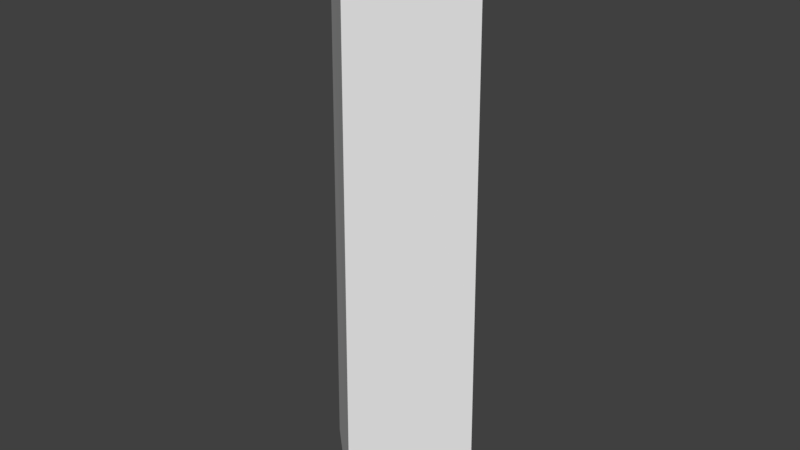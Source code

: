 # Source: huf_forearm.blend  (saved by Blender 2.80.75; exported with 4.5.12 LTS)
import bpy
from mathutils import Matrix  # noqa: F401  (used for matrix-valued properties, if any)

bpy.ops.wm.read_factory_settings(use_empty=True)
scene = bpy.context.scene
scene.name = 'Scene'

# ---- collections
col_collection_1 = bpy.data.collections.new('Collection 1'); scene.collection.children.link(col_collection_1)

# ---- materials (node trees are filled in below, after node groups)
mat_standard = bpy.data.materials.new('Standard')
mat_standard.alpha_threshold = 0.0
mat_standard.use_transparent_shadow = False
mat_standard.specular_color = (0.0, 0.0, 0.0)
mat_standard.roughness = 0.5

# ---- material node trees

# ---- world
world_world = bpy.data.worlds.new('World'); scene.world = world_world
world_world.color = (0.05088, 0.05088, 0.05088)
world_world.use_sun_shadow = False
world_world.sun_shadow_jitter_overblur = 0.0
world_world.cycles.sampling_method = 'MANUAL'

# ---- meshes
me_geometry_n24446 = bpy.data.meshes.new('Geometry_n24446')
me_geometry_n24446.from_pydata([(6.522, 0.2515, 0.02593), (3.021, 22.74, -3.019), (6.275, 22.74, 0.0367), (3.021, -0.2768, 0.03641), (-0.7194, 0.2515, 0.01269), (3.026, 0.2515, -3.183), (3.021, 0.2515, 3.496), (-0.445, 22.74, 0.00883), (3.036, 22.74, 3.28), (3.03, 23.78, 0.01645)], [], [(1, 5, 4), (1, 0, 5), (2, 0, 1), (5, 3, 4), (2, 8, 6), (1, 4, 7), (6, 0, 2), (6, 7, 4), (8, 7, 6), (6, 4, 3), (3, 5, 0), (6, 3, 0), (8, 9, 7), (1, 7, 9), (2, 1, 9), (8, 2, 9)])
_uv = me_geometry_n24446.uv_layers.new(name='UVMap')
_uv.uv.foreach_set('vector', [0.0002221, 0.4052, 0.8956, 0.4008, 0.8956, 0.5968, 0.0002214, 0.7818, 0.8956, 0.5972, 0.8956, 0.7861, 0.0002079, 0.6041, 0.8956, 0.5972, 0.0002214, 0.7818, 0.001551, 0.9776, 0.09673, 0.8892, 0.1985, 0.9998, 0.0002079, 0.3931, 0.0002144, 0.2106, 0.8956, 0.2041, 0.0002221, 0.4052, 0.8956, 0.5968, 0.0002079, 0.5884, 0.8956, 0.2041, 0.8956, 0.4004, 0.0002079, 0.3931, 0.8956, 0.2037, 0.0002079, 0.008098, 0.8956, 0.0002079, 0.0002148, 0.1983, 0.0002079, 0.008098, 0.8956, 0.2037, 0.1985, 0.7941, 0.1985, 0.9998, 0.09673, 0.8892, 0.09673, 0.8892, 0.001551, 0.9776, 0.0002079, 0.7865, 0.1985, 0.7941, 0.09673, 0.8892, 0.0002079, 0.7865, 0.39, 0.9853, 0.2917, 0.8914, 0.39, 0.7865, 0.199, 0.8038, 0.39, 0.7865, 0.2917, 0.8914, 0.1989, 0.9899, 0.199, 0.8038, 0.2917, 0.8914, 0.39, 0.9853, 0.1989, 0.9899, 0.2917, 0.8914])
me_geometry_n24446.materials.append(mat_standard)
me_geometry_n24446.use_remesh_preserve_volume = False
me_geometry_n24446.use_remesh_preserve_attributes = False
me_geometry_n24446.use_mirror_vertex_groups = False
me_geometry_n24446.update()

# ---- objects
ob_foot__4 = bpy.data.objects.new('foot (4)', me_geometry_n24446)

# ---- transforms, parenting, visibility, modifiers, constraints
ob_foot__4.location = (0.0, 0.0, 0.0)
ob_foot__4.rotation_euler = (1.571, -0.0, 0.0)
ob_foot__4.lineart.crease_threshold = 0.0

# ---- collection membership
col_collection_1.objects.link(ob_foot__4)

# ---- scene / render settings (as saved in the file)
scene.frame_start = 1; scene.frame_end = 250; scene.frame_set(1)
scene.render.engine = 'BLENDER_EEVEE_NEXT'
scene.render.resolution_percentage = 50
scene.render.dither_intensity = 0.0
scene.cycles.use_denoising = False
scene.cycles.samples = 128
scene.cycles.sampling_pattern = 'TABULATED_SOBOL'
scene.cycles.use_adaptive_sampling = False
scene.cycles.use_light_tree = False
scene.cycles.blur_glossy = 0.0
scene.cycles.sample_clamp_indirect = 0.0
scene.view_settings.view_transform = 'Standard'
bpy.context.view_layer.update()

# ---- added for rendering (the .blend has no active camera and no usable light): camera, sun
cam_auto = bpy.data.cameras.new('AutoCamera')
cam_auto.lens = 50.0
cam_auto.sensor_width = 36.0
cam_auto.clip_end = 1000.0
ob_auto_camera = bpy.data.objects.new('AutoCamera', cam_auto)
scene.collection.objects.link(ob_auto_camera)
ob_auto_camera.location = (26.9493, -29.0143, 30.9877)
ob_auto_camera.rotation_euler = (1.09748, -7.21219e-08, 0.694738)
scene.camera = ob_auto_camera
light_auto_sun = bpy.data.lights.new('AutoSun', 'SUN')
light_auto_sun.energy = 3.0
light_auto_sun.angle = 0.0523599
ob_auto_sun = bpy.data.objects.new('AutoSun', light_auto_sun)
scene.collection.objects.link(ob_auto_sun)
ob_auto_sun.rotation_euler = (0.872665, 0.174533, 0.523599)
bpy.context.view_layer.update()
